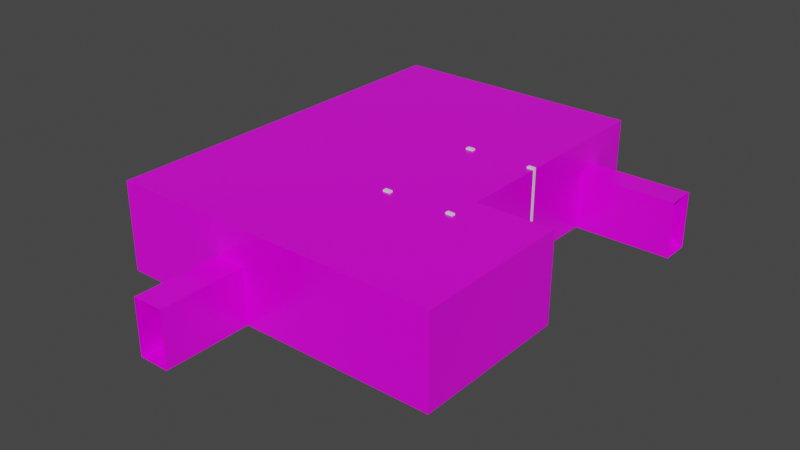 # Source: restaurant.blend  (saved by Blender 3.6.14; exported with 4.5.12 LTS)
import bpy
from mathutils import Matrix  # noqa: F401  (used for matrix-valued properties, if any)

bpy.ops.wm.read_factory_settings(use_empty=True)
scene = bpy.context.scene
scene.name = 'Scene'

# ---- collections
col_collection = bpy.data.collections.new('Collection'); scene.collection.children.link(col_collection)

# ---- images (referenced by path relative to the original .blend; pixels are not part of the script)
import os
ASSET_DIR = os.environ.get("B2B_ASSET_DIR", "")  # directory of the original .blend (textures are referenced by path, not embedded)
HERE = os.path.dirname(os.path.abspath(__file__))  # packed textures are extracted next to this script under _unpacked/

def load_image(name, relpath, width, height, colorspace="sRGB"):
    """Load a texture the original file referenced (path relative to the .blend, or extracted next to this script)."""
    p = next((c for c in (os.path.join(HERE, relpath), os.path.join(ASSET_DIR, relpath)) if relpath and os.path.exists(c)), "")
    if p:
        img = bpy.data.images.load(p, check_existing=True)
        img.name = name
    else:  # same state as the original file: an image datablock whose file is absent (Cycles renders it pink)
        img = bpy.data.images.new(name, width, height)
        img.source = "FILE"
        img.filepath = "//" + (relpath or name)
    img.colorspace_settings.name = colorspace
    return img
img_restaurant_diffuse = load_image('restaurant_diffuse', 'restaurant_diffuse.png', 1024, 1024, 'Non-Color')
img_restaurant_color = load_image('restaurant_color', 'restaurant_color.png', 1024, 1024, 'sRGB')
img_restaurant_normals = load_image('restaurant_normals', 'restaurant_normals.png', 1024, 1024, 'Non-Color')

# ---- materials (node trees are filled in below, after node groups)
mat_retaurant = bpy.data.materials.new('Retaurant')

# ---- material node trees
mat_retaurant.use_nodes = True; mat_retaurant.node_tree.nodes.clear()
_N = mat_retaurant.node_tree.nodes; _L = mat_retaurant.node_tree.links
n0 = _N.new('ShaderNodeBsdfPrincipled'); n0.name = 'Principled BSDF'; n0.location = (10, 300)
n0.distribution = 'GGX'
n0.subsurface_method = 'RANDOM_WALK_SKIN'
n0.inputs[3].default_value = 1.45
n0.inputs[27].default_value = (0.0, 0.0, 0.0, 1.0)
n0.inputs[28].default_value = 1.0
n1 = _N.new('ShaderNodeTexImage'); n1.name = 'Image Texture.009'; n1.location = (-701, 124)
n1.image = img_restaurant_diffuse
n2 = _N.new('ShaderNodeOutputMaterial'); n2.name = 'Material Output'; n2.location = (300, 300)
n3 = _N.new('ShaderNodeTexImage'); n3.name = 'Image Texture.007'; n3.location = (-686, 452)
n3.image = img_restaurant_color
n4 = _N.new('ShaderNodeTexImage'); n4.name = 'Image Texture.008'; n4.location = (-685, -304)
n4.image = img_restaurant_normals
n5 = _N.new('ShaderNodeNormalMap'); n5.name = 'Normal Map'; n5.location = (-302, -273)
_L.new(n0.outputs[0], n2.inputs[0])
_L.new(n3.outputs[0], n0.inputs[0])
_L.new(n1.outputs[0], n0.inputs[2])
_L.new(n4.outputs[0], n5.inputs[0])
_L.new(n5.outputs[0], n0.inputs[5])
n2.is_active_output = True

# ---- world
world_world = bpy.data.worlds.new('World'); scene.world = world_world
world_world.use_nodes = True; world_world.node_tree.nodes.clear()
_N = world_world.node_tree.nodes; _L = world_world.node_tree.links
n0 = _N.new('ShaderNodeOutputWorld'); n0.name = 'World Output'; n0.location = (300, 300)
n1 = _N.new('ShaderNodeBackground'); n1.name = 'Background'; n1.location = (10, 300)
n1.inputs[0].default_value = (0.05088, 0.05088, 0.05088, 1.0)
_L.new(n1.outputs[0], n0.inputs[0])
n0.is_active_output = True
world_world.color = (0.05088, 0.05088, 0.05088)
world_world.use_sun_shadow = False
world_world.sun_shadow_jitter_overblur = 0.0

# ---- meshes
me_cube = bpy.data.meshes.new('Cube')
me_cube.from_pydata([(-3.757, -6.936, -1.871), (-3.263, -6.442, -1.28), (-3.757, 6.936, -1.871), (-3.263, 6.442, -1.28), (2.827, -6.936, -1.871), (2.827, -6.442, -1.28), (2.827, 6.936, -1.871), (2.827, 6.442, -1.28), (-3.757, -6.936, -1.28), (-3.757, 6.936, -1.28), (2.827, 6.936, -1.28), (2.827, -6.936, -1.28), (2.827, -6.442, -1.28), (2.827, 6.442, -1.28), (2.827, 6.936, -1.28), (2.827, -6.936, -1.28), (-3.263, -6.442, -0.8411), (-3.263, 6.442, -0.8411), (2.827, 6.442, -0.8411), (2.827, -6.442, -0.8411), (-2.92, 6.936, -1.871), (1.99, 6.936, -1.871), (1.994, 6.936, -1.28), (-2.924, 6.936, -1.28), (1.99, -6.936, -1.871), (-2.92, -6.936, -1.871), (-2.924, -6.936, -1.28), (1.994, -6.936, -1.28), (2.241, 6.442, -1.28), (-2.677, 6.442, -1.28), (2.241, -6.442, -1.28), (-2.677, -6.442, -1.28), (-2.673, 6.442, -0.8411), (2.237, 6.442, -0.8411), (-2.673, -6.442, -0.8411), (2.237, -6.442, -0.8411), (2.827, 6.16, -1.28), (2.827, -6.16, -1.28), (2.827, -6.16, -1.28), (2.827, 6.16, -1.28), (2.827, -6.109, -1.28), (2.827, 6.109, -1.28), (-3.263, -5.977, -1.28), (-3.263, 5.977, -1.28), (2.827, -6.109, -1.28), (2.827, 6.109, -1.28), (2.827, 6.06, -1.871), (2.827, -6.06, -1.871), (-3.757, 5.977, -1.28), (-3.757, -5.977, -1.28), (-3.757, -5.984, -1.871), (-3.757, 5.984, -1.871), (-3.263, -5.984, -0.8411), (-3.263, 5.984, -0.8411), (2.827, 6.06, -0.8411), (2.827, -6.06, -0.8411), (-2.673, 5.999, -0.8411), (-2.673, -5.999, -0.8411), (2.237, -6.024, -0.8411), (2.237, 6.024, -0.8411), (1.99, -6.024, -1.871), (1.99, 6.024, -1.871), (-2.92, -5.999, -1.871), (-2.92, 5.999, -1.871), (2.237, 6.442, 5.272), (2.827, 6.442, 5.272), (-3.263, 6.442, 5.272), (-2.673, 6.442, 5.272), (-2.673, -6.442, 5.272), (-3.263, -6.442, 5.272), (2.827, -6.442, 5.272), (2.237, -6.442, 5.272), (-3.263, -5.984, 5.272), (-2.673, -5.999, 5.272), (-2.673, 5.999, 5.272), (-3.263, 5.984, 5.272), (2.237, -6.024, 5.272), (2.827, -6.06, 5.272), (2.827, 6.06, 5.272), (2.237, 6.024, 5.272)], [], [(0, 8, 49, 50), (28, 7, 10, 22), (6, 10, 45, 46), (31, 1, 8, 26), (2, 20, 63, 51), (32, 17, 66, 67), (42, 1, 16, 52), (3, 29, 23, 9), (10, 7, 13, 14), (5, 30, 27, 11), (11, 44, 38, 15), (7, 41, 36, 13), (5, 40, 55, 19), (5, 11, 15, 12), (60, 24, 25, 62), (1, 31, 34, 16), (1, 42, 49, 8), (3, 43, 53, 17), (29, 3, 17, 32), (52, 16, 69, 72), (7, 28, 33, 18), (4, 11, 27, 24), (30, 5, 19, 35), (21, 22, 10, 6), (25, 26, 8, 0), (51, 48, 9, 2), (29, 32, 33, 28), (21, 61, 63, 20), (31, 26, 27, 30), (28, 22, 23, 29), (30, 35, 34, 31), (26, 25, 24, 27), (22, 21, 20, 23), (2, 9, 23, 20), (57, 34, 35, 58), (60, 47, 4, 24), (55, 58, 76, 77), (47, 44, 11, 4), (41, 7, 18, 54), (45, 10, 14, 39), (37, 12, 15, 38), (40, 5, 12, 37), (43, 3, 9, 48), (32, 56, 59, 33), (18, 33, 64, 65), (21, 6, 46, 61), (50, 62, 25, 0), (43, 48, 49, 42), (41, 54, 55, 40), (47, 60, 61, 46), (37, 38, 39, 36), (42, 52, 53, 43), (57, 58, 59, 56), (52, 57, 56, 53), (40, 37, 36, 41), (60, 62, 63, 61), (45, 39, 38, 44), (58, 55, 54, 59), (62, 50, 51, 63), (44, 47, 46, 45), (48, 51, 50, 49), (13, 36, 39, 14), (65, 64, 79, 78), (77, 76, 71, 70), (73, 72, 69, 68), (67, 66, 75, 74), (59, 54, 78, 79), (17, 53, 75, 66), (16, 34, 68, 69), (19, 55, 77, 70), (35, 19, 70, 71), (54, 18, 65, 78), (56, 32, 67, 74), (34, 57, 73, 68), (57, 52, 72, 73), (58, 35, 71, 76), (53, 56, 74, 75), (33, 59, 79, 64)])
_uv = me_cube.uv_layers.new(name='UVMap')
_uv.uv.foreach_set('vector', [0.375, 0.0, 0.625, 0.0, 0.625, 0.01728, 0.375, 0.01715, 0.6642, 0.5089, 0.6438, 0.5089, 0.625, 0.5, 0.6566, 0.5, 0.375, 0.5, 0.625, 0.5, 0.625, 0.5149, 0.375, 0.5158, 0.8358, 0.7411, 0.8562, 0.7411, 0.875, 0.75, 0.8434, 0.75, 0.125, 0.5, 0.1568, 0.5, 0.1568, 0.5169, 0.125, 0.5171, 0.8357, 0.5089, 0.8562, 0.5089, 0.8562, 0.5089, 0.8357, 0.5089, 0.8562, 0.7327, 0.8562, 0.7411, 0.8562, 0.7411, 0.8562, 0.7329, 0.8562, 0.5089, 0.8358, 0.5089, 0.8434, 0.5, 0.875, 0.5, 0.625, 0.5, 0.6438, 0.5089, 0.6438, 0.5089, 0.625, 0.5, 0.6438, 0.7411, 0.6642, 0.7411, 0.6566, 0.75, 0.625, 0.75, 0.625, 0.75, 0.625, 0.7351, 0.625, 0.736, 0.625, 0.75, 0.6438, 0.5089, 0.6438, 0.5149, 0.6438, 0.514, 0.6438, 0.5089, 0.6438, 0.7411, 0.6438, 0.7351, 0.6438, 0.7342, 0.6438, 0.7411, 0.6438, 0.7411, 0.625, 0.75, 0.625, 0.75, 0.6438, 0.7411, 0.3432, 0.7336, 0.3432, 0.75, 0.1568, 0.75, 0.1568, 0.7331, 0.8562, 0.7411, 0.8358, 0.7411, 0.8357, 0.7411, 0.8562, 0.7411, 0.8562, 0.7411, 0.8562, 0.7327, 0.875, 0.7327, 0.875, 0.75, 0.8562, 0.5089, 0.8562, 0.5173, 0.8562, 0.5171, 0.8562, 0.5089, 0.8358, 0.5089, 0.8562, 0.5089, 0.8562, 0.5089, 0.8357, 0.5089, 0.8562, 0.7329, 0.8562, 0.7411, 0.8562, 0.7411, 0.8562, 0.7329, 0.6438, 0.5089, 0.6642, 0.5089, 0.6643, 0.5089, 0.6438, 0.5089, 0.375, 0.75, 0.625, 0.75, 0.625, 0.7816, 0.375, 0.7818, 0.6642, 0.7411, 0.6438, 0.7411, 0.6438, 0.7411, 0.6643, 0.7411, 0.375, 0.4682, 0.625, 0.4684, 0.625, 0.5, 0.375, 0.5, 0.375, 0.9682, 0.625, 0.9684, 0.625, 1.0, 0.375, 1.0, 0.375, 0.2329, 0.625, 0.2327, 0.625, 0.25, 0.375, 0.25, 0.8358, 0.5089, 0.8357, 0.5089, 0.6643, 0.5089, 0.6642, 0.5089, 0.3432, 0.5, 0.3432, 0.5164, 0.1568, 0.5169, 0.1568, 0.5, 0.8358, 0.7411, 0.8434, 0.75, 0.6566, 0.75, 0.6642, 0.7411, 0.6642, 0.5089, 0.6566, 0.5, 0.8434, 0.5, 0.8358, 0.5089, 0.6642, 0.7411, 0.6643, 0.7411, 0.8357, 0.7411, 0.8358, 0.7411, 0.625, 0.9684, 0.375, 0.9682, 0.375, 0.7818, 0.625, 0.7816, 0.625, 0.4684, 0.375, 0.4682, 0.375, 0.2818, 0.625, 0.2816, 0.375, 0.25, 0.625, 0.25, 0.625, 0.2816, 0.375, 0.2818, 0.8357, 0.7331, 0.8357, 0.7411, 0.6643, 0.7411, 0.6643, 0.7336, 0.3432, 0.7336, 0.375, 0.7342, 0.375, 0.75, 0.3432, 0.75, 0.6438, 0.7342, 0.6643, 0.7336, 0.6643, 0.7336, 0.6438, 0.7342, 0.375, 0.7342, 0.625, 0.7351, 0.625, 0.75, 0.375, 0.75, 0.6438, 0.5149, 0.6438, 0.5089, 0.6438, 0.5089, 0.6438, 0.5158, 0.625, 0.5149, 0.625, 0.5, 0.625, 0.5, 0.625, 0.514, 0.6438, 0.736, 0.6438, 0.7411, 0.625, 0.75, 0.6438, 0.736, 0.6438, 0.7351, 0.6438, 0.7411, 0.6438, 0.7411, 0.6438, 0.736, 0.8562, 0.5173, 0.8562, 0.5089, 0.875, 0.5, 0.875, 0.5173, 0.8357, 0.5089, 0.8357, 0.5169, 0.6643, 0.5164, 0.6643, 0.5089, 0.6438, 0.5089, 0.6643, 0.5089, 0.6643, 0.5089, 0.6438, 0.5089, 0.3432, 0.5, 0.375, 0.5, 0.375, 0.5158, 0.3432, 0.5164, 0.125, 0.7329, 0.1568, 0.7331, 0.1568, 0.75, 0.125, 0.75, 0.8562, 0.5173, 0.875, 0.5173, 0.875, 0.7327, 0.8562, 0.7327, 0.6438, 0.5149, 0.6438, 0.5158, 0.6438, 0.7342, 0.6438, 0.7351, 0.375, 0.7342, 0.3432, 0.7336, 0.3432, 0.5164, 0.375, 0.5158, 0.6438, 0.736, 0.6438, 0.736, 0.6438, 0.514, 0.6438, 0.514, 0.8562, 0.7327, 0.8562, 0.7329, 0.8562, 0.5171, 0.8562, 0.5173, 0.8357, 0.7331, 0.6643, 0.7336, 0.6643, 0.5164, 0.8357, 0.5169, 0.8562, 0.7329, 0.8357, 0.7331, 0.8357, 0.5169, 0.8562, 0.5171, 0.6438, 0.7351, 0.6438, 0.736, 0.6438, 0.514, 0.6438, 0.5149, 0.3432, 0.7336, 0.1568, 0.7331, 0.1568, 0.5169, 0.3432, 0.5164, 0.625, 0.5149, 0.625, 0.514, 0.625, 0.736, 0.625, 0.7351, 0.6643, 0.7336, 0.6438, 0.7342, 0.6438, 0.5158, 0.6643, 0.5164, 0.1568, 0.7331, 0.125, 0.7329, 0.125, 0.5171, 0.1568, 0.5169, 0.625, 0.7351, 0.375, 0.7342, 0.375, 0.5158, 0.625, 0.5149, 0.625, 0.2327, 0.375, 0.2329, 0.375, 0.01715, 0.625, 0.01728, 0.6438, 0.5089, 0.6438, 0.514, 0.6438, 0.514, 0.625, 0.5, 0.6438, 0.5089, 0.6643, 0.5089, 0.6643, 0.5164, 0.6438, 0.5158, 0.6438, 0.7342, 0.6643, 0.7336, 0.6643, 0.7411, 0.6438, 0.7411, 0.8357, 0.7331, 0.8562, 0.7329, 0.8562, 0.7411, 0.8357, 0.7411, 0.8357, 0.5089, 0.8562, 0.5089, 0.8562, 0.5171, 0.8357, 0.5169, 0.6643, 0.5164, 0.6438, 0.5158, 0.6438, 0.5158, 0.6643, 0.5164, 0.8562, 0.5089, 0.8562, 0.5171, 0.8562, 0.5171, 0.8562, 0.5089, 0.8562, 0.7411, 0.8357, 0.7411, 0.8357, 0.7411, 0.8562, 0.7411, 0.6438, 0.7411, 0.6438, 0.7342, 0.6438, 0.7342, 0.6438, 0.7411, 0.6643, 0.7411, 0.6438, 0.7411, 0.6438, 0.7411, 0.6643, 0.7411, 0.6438, 0.5158, 0.6438, 0.5089, 0.6438, 0.5089, 0.6438, 0.5158, 0.8357, 0.5169, 0.8357, 0.5089, 0.8357, 0.5089, 0.8357, 0.5169, 0.8357, 0.7411, 0.8357, 0.7331, 0.8357, 0.7331, 0.8357, 0.7411, 0.8357, 0.7331, 0.8562, 0.7329, 0.8562, 0.7329, 0.8357, 0.7331, 0.6643, 0.7336, 0.6643, 0.7411, 0.6643, 0.7411, 0.6643, 0.7336, 0.8562, 0.5171, 0.8357, 0.5169, 0.8357, 0.5169, 0.8562, 0.5171, 0.6643, 0.5089, 0.6643, 0.5164, 0.6643, 0.5164, 0.6643, 0.5089])
me_cube.update()
me_cube_005 = bpy.data.meshes.new('Cube.005')
me_cube_005.from_pydata([(-1.022, -22.05, 1.334), (-3.309, -22.05, 1.334), (-3.309, -22.05, -2.818), (-1.022, -22.05, -2.818), (-1.022, -15.57, 1.334), (-3.309, -15.57, 1.334), (-3.309, -15.57, -2.818), (-1.022, -15.57, -2.818), (7.548, -13.34, 1.314), (-11.88, -15.57, 3.88), (-11.88, -15.57, -2.818), (7.548, -13.34, -2.818), (7.548, 11.12, 1.44), (-11.88, 14.34, 3.88), (-11.88, 14.34, -2.818), (7.548, 11.12, -2.818), (13.31, -15.57, -2.818), (13.31, -15.57, 3.88), (7.548, -11.05, 1.314), (7.548, -11.05, -2.818), (-11.88, -3.572, -2.818), (-11.88, -3.572, 3.88), (13.31, -3.572, 3.88), (13.31, -3.572, -2.818), (-3.624, -15.57, 3.88), (-3.624, -15.57, -2.818), (-3.624, 14.34, 3.88), (-3.624, 14.34, -2.818), (-3.624, -3.572, 3.88), (-3.624, -3.572, -2.818), (-11.26, 6.429, -0.8403), (-11.26, 6.429, 1.802), (-4.246, 6.429, 1.802), (-4.246, 6.429, -0.8403), (7.548, -15.57, -2.818), (7.548, -15.57, 3.88), (7.548, 8.985, -2.818), (7.548, 8.985, 1.44), (7.548, 14.34, -2.818), (7.548, 14.34, 3.88), (7.548, -3.572, 3.88), (7.548, -3.572, -2.818), (-3.624, 9.169, -2.818), (-3.624, 9.169, 1.632), (-11.88, 6.429, -2.818), (-11.88, 6.429, 3.88), (-4.1, 6.429, -0.9855), (-4.1, 6.429, 1.947), (-11.4, 6.429, -0.9855), (-11.4, 6.429, 1.947), (-4.246, 6.779, -0.8403), (-4.246, 6.779, 1.802), (-11.26, 6.779, -0.8403), (-11.26, 6.779, 1.802), (-3.624, 6.429, 3.88), (-3.624, 6.429, -2.818), (-3.624, 11.6, 1.632), (-3.624, 11.6, -2.818), (7.548, 11.12, 1.44), (7.548, 11.12, -2.818), (7.548, 8.985, -2.818), (7.548, 8.985, 1.44), (14.95, 11.12, 1.44), (14.95, 11.12, -2.818), (14.95, 8.985, -2.818), (14.95, 8.985, 1.44)], [(24, 25)], [(3, 0, 4, 7), (1, 2, 6, 5), (2, 3, 7, 6), (5, 9, 24, 35, 4), (34, 35, 17, 16), (7, 4, 35, 34), (5, 6, 10, 9), (45, 44, 14, 13), (29, 41, 38, 27, 55), (54, 45, 13, 26), (41, 34, 16, 23), (35, 40, 22, 17), (16, 17, 22, 23), (24, 9, 21, 28), (25, 34, 41, 29), (9, 10, 20, 21), (40, 41, 23, 22), (10, 25, 29, 20), (35, 24, 28, 40), (40, 28, 54, 26, 39), (44, 55, 27, 14), (20, 29, 55, 44), (28, 21, 45, 54), (21, 20, 44, 45), (32, 31, 53, 51), (1, 5, 4, 0), (27, 38, 39, 26, 13, 14), (8, 11, 34, 35), (11, 19, 41, 34), (18, 8, 35, 40), (19, 18, 40, 41), (15, 12, 39, 38), (12, 37, 40, 39), (36, 15, 38, 41), (37, 36, 41, 40), (47, 46, 55, 54), (46, 48, 44, 55), (49, 47, 54, 45), (48, 49, 45, 44), (32, 33, 46, 47), (33, 30, 48, 46), (31, 32, 47, 49), (30, 31, 49, 48), (33, 32, 51, 50), (31, 30, 52, 53), (30, 33, 50, 52), (43, 56, 26, 54), (57, 42, 55, 27), (42, 43, 54, 55), (56, 57, 27, 26), (15, 36, 60, 59), (12, 15, 59, 58), (36, 37, 61, 60), (37, 12, 58, 61), (60, 61, 65, 64), (61, 58, 62, 65), (59, 60, 64, 63), (58, 59, 63, 62)])
_uv = me_cube_005.uv_layers.new(name='UVMap')
_uv.uv.foreach_set('vector', [0.4052, 0.8088, 0.3359, 0.8088, 0.3359, 0.7006, 0.4052, 0.7006, 0.7487, 0.5, 0.8181, 0.5, 0.8181, 0.6082, 0.7487, 0.6082, 0.6309, 0.6322, 0.6692, 0.6322, 0.6692, 0.7404, 0.6309, 0.7404, 0.1545, 0.7777, 0.112, 0.921, 0.112, 0.783, 0.112, 0.5962, 0.1545, 0.7395, 0.2239, 0.5962, 0.112, 0.5962, 0.112, 0.5, 0.2239, 0.5, 0.2239, 0.7395, 0.1545, 0.7395, 0.112, 0.5962, 0.2239, 0.5962, 0.1545, 0.7777, 0.2239, 0.7777, 0.2239, 0.921, 0.112, 0.921, 0.8419, 0.3678, 0.9539, 0.3678, 0.9539, 0.5, 0.8419, 0.5, 0.138, 0.2006, 0.3247, 0.2006, 0.3247, 0.5, 0.138, 0.5, 0.138, 0.3678, 0.7039, 0.3678, 0.8419, 0.3678, 0.8419, 0.5, 0.7039, 0.5, 0.3247, 0.2006, 0.3247, 0.0, 0.421, 0.0, 0.421, 0.2006, 0.5172, 0.0, 0.5172, 0.2006, 0.421, 0.2006, 0.421, 0.0, 0.4478, 0.7006, 0.3359, 0.7006, 0.3359, 0.5, 0.4478, 0.5, 0.7039, 0.0, 0.8419, 0.0, 0.8419, 0.2006, 0.7039, 0.2006, 0.138, 0.0, 0.3247, 0.0, 0.3247, 0.2006, 0.138, 0.2006, 0.8419, -4.922e-09, 0.9539, -9.815e-09, 0.9539, 0.2006, 0.8419, 0.2006, 0.544, 0.638, 0.544, 0.7499, 0.4478, 0.7499, 0.4478, 0.638, 0.0, 0.0, 0.138, 0.0, 0.138, 0.2006, 0.0, 0.2006, 0.5172, 0.0, 0.7039, 0.0, 0.7039, 0.2006, 0.5172, 0.2006, 0.5172, 0.2006, 0.7039, 0.2006, 0.7039, 0.3678, 0.7039, 0.5, 0.5172, 0.5, 0.0, 0.3678, 0.138, 0.3678, 0.138, 0.5, 0.0, 0.5, 0.0, 0.2006, 0.138, 0.2006, 0.138, 0.3678, 0.0, 0.3678, 0.7039, 0.2006, 0.8419, 0.2006, 0.8419, 0.3678, 0.7039, 0.3678, 0.8419, 0.2006, 0.9539, 0.2006, 0.9539, 0.3678, 0.8419, 0.3678, 0.7429, 0.6172, 0.7429, 0.5, 0.7487, 0.5, 0.7487, 0.6172, 0.787, 0.6082, 0.787, 0.7163, 0.7487, 0.7163, 0.7487, 0.6082, 0.3359, 0.638, 0.3359, 0.8247, 0.2239, 0.8247, 0.2239, 0.638, 0.2239, 0.5, 0.3359, 0.5, 0.04289, 0.9626, 0.112, 0.9626, 0.112, 1.0, 1.98e-08, 1.0, 0.4478, 0.5374, 0.4478, 0.5756, 0.4478, 0.7006, 0.4478, 0.5, 0.04289, 0.9244, 0.04289, 0.9626, 1.98e-08, 1.0, 1.103e-08, 0.7994, 0.112, 0.9244, 0.04289, 0.9244, 1.103e-08, 0.7994, 0.112, 0.7994, 0.112, 0.5539, 0.04078, 0.5539, -2.054e-09, 0.5, 0.112, 0.5, 0.04078, 0.5539, 0.04078, 0.5895, 1.103e-08, 0.7994, -2.054e-09, 0.5, 0.3359, 0.7099, 0.3359, 0.7455, 0.3359, 0.7994, 0.3359, 0.5, 0.04078, 0.5895, 0.112, 0.5895, 0.112, 0.7994, 1.103e-08, 0.7994, 0.4801, 0.63, 0.5291, 0.63, 0.5598, 0.638, 0.4478, 0.638, 0.5291, 0.63, 0.5291, 0.508, 0.5598, 0.5, 0.5598, 0.638, 0.4801, 0.508, 0.4801, 0.63, 0.4478, 0.638, 0.4478, 0.5, 0.5291, 0.508, 0.4801, 0.508, 0.4478, 0.5, 0.5598, 0.5, 0.4825, 0.6276, 0.5267, 0.6276, 0.5291, 0.63, 0.4801, 0.63, 0.5267, 0.6276, 0.5267, 0.5104, 0.5291, 0.508, 0.5291, 0.63, 0.4825, 0.5104, 0.4825, 0.6276, 0.4801, 0.63, 0.4801, 0.508, 0.5267, 0.5104, 0.4825, 0.5104, 0.4801, 0.508, 0.5291, 0.508, 0.544, 0.6821, 0.544, 0.638, 0.5499, 0.638, 0.5499, 0.6821, 0.5558, 0.638, 0.5558, 0.6821, 0.5499, 0.6821, 0.5499, 0.638, 0.7429, 0.7344, 0.7429, 0.6172, 0.7487, 0.6172, 0.7487, 0.7344, 0.5973, 0.5458, 0.5973, 0.5864, 0.5598, 0.6322, 0.5598, 0.5, 0.2239, 0.5, 0.2239, 0.5, 0.2239, 0.5, 0.2239, 0.5, 0.6717, 0.5458, 0.5973, 0.5458, 0.5598, 0.5, 0.6717, 0.5, 0.5973, 0.5864, 0.6717, 0.5864, 0.6717, 0.6322, 0.5598, 0.6322, 0.2239, 0.5, 0.2239, 0.5, 0.2239, 0.5, 0.2239, 0.5, 0.2239, 0.5, 0.2239, 0.5, 0.2239, 0.5, 0.2239, 0.5, 0.2239, 0.5, 0.2239, 0.5, 0.2239, 0.5, 0.2239, 0.5, 0.2239, 0.5, 0.2239, 0.5, 0.2239, 0.5, 0.2239, 0.5, 0.7429, 0.7473, 0.6717, 0.7473, 0.6717, 0.6237, 0.7429, 0.6237, 0.5598, 0.6322, 0.5953, 0.6322, 0.5953, 0.7559, 0.5598, 0.7559, 0.6309, 0.7559, 0.5953, 0.7559, 0.5953, 0.6322, 0.6309, 0.6322, 0.6717, 0.5, 0.7429, 0.5, 0.7429, 0.6237, 0.6717, 0.6237])
me_cube_005.materials.append(mat_retaurant)
me_cube_005.auto_texspace = False
me_cube_005.update()

# ---- objects
ob_cube = bpy.data.objects.new('Cube', me_cube)
ob_restaurant = bpy.data.objects.new('restaurant', me_cube_005)

# ---- transforms, parenting, visibility, modifiers, constraints
ob_cube.location = (-5.342, 40.03, 1.825)
ob_cube.scale = (0.9134, 0.7106, 1.0)
ob_restaurant.location = (-10.33, 41.57, 3.107)

# ---- collection membership
scene.collection.objects.link(ob_cube)
col_collection.objects.link(ob_restaurant)

# ---- scene / render settings (as saved in the file)
scene.frame_start = 1; scene.frame_end = 250; scene.frame_set(1)
scene.render.engine = 'CYCLES'
scene.cycles.sampling_pattern = 'TABULATED_SOBOL'
scene.cycles.bake_type = 'ROUGHNESS'
scene.view_settings.view_transform = 'Filmic'
bpy.context.view_layer.update()

# ---- added for rendering (the .blend has no active camera and no usable light): camera, sun
cam_auto = bpy.data.cameras.new('AutoCamera')
cam_auto.lens = 50.0
cam_auto.sensor_width = 36.0
cam_auto.clip_end = 1000.0
ob_auto_camera = bpy.data.objects.new('AutoCamera', cam_auto)
scene.collection.objects.link(ob_auto_camera)
ob_auto_camera.location = (33.5438, -13.0915, 37.4009)
ob_auto_camera.rotation_euler = (1.09748, -7.21219e-08, 0.694738)
scene.camera = ob_auto_camera
light_auto_sun = bpy.data.lights.new('AutoSun', 'SUN')
light_auto_sun.energy = 3.0
light_auto_sun.angle = 0.0523599
ob_auto_sun = bpy.data.objects.new('AutoSun', light_auto_sun)
scene.collection.objects.link(ob_auto_sun)
ob_auto_sun.rotation_euler = (0.872665, 0.174533, 0.523599)
bpy.context.view_layer.update()
